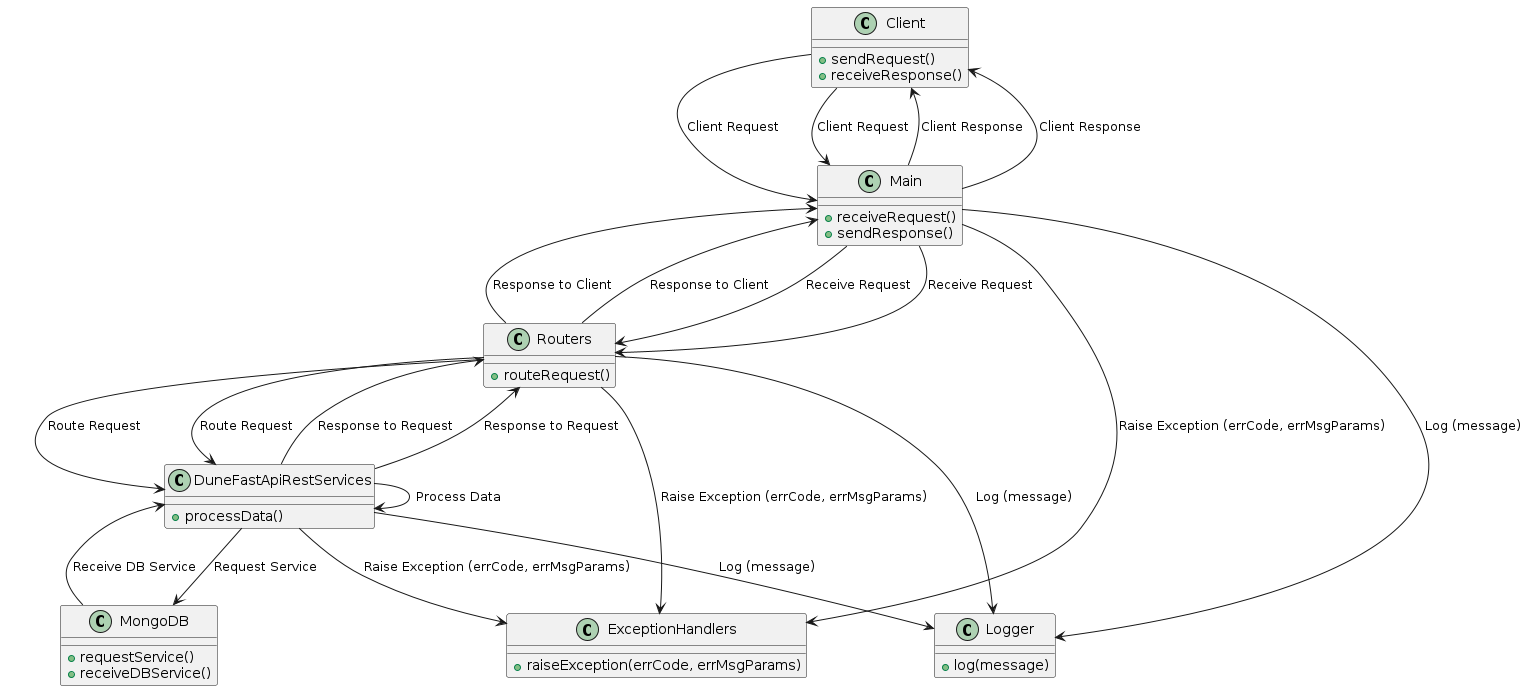

The diagram above was rendered by PlantUML. Its source (embedded in the PNG):
@startuml

class Client {
    + sendRequest()
    + receiveResponse()
}

class Main {
    + receiveRequest()
    + sendResponse()
}

class Routers {
    + routeRequest()
}

class DuneFastApiRestServices {
    + processData()
}

class MongoDB {
    + requestService()
    + receiveDBService()
}


class ExceptionHandlers {
    + raiseException(errCode, errMsgParams)
}

class Logger {
    + log(message)
}

Client --> Main: Client Request
Main --> Routers: Receive Request
Routers --> DuneFastApiRestServices: Route Request
DuneFastApiRestServices --> DuneFastApiRestServices: Process Data
DuneFastApiRestServices --> Routers: Response to Request
Routers --> Main: Response to Client
Main --> Client: Client Response

Client --> Main: Client Request
Main --> Routers: Receive Request
Routers --> DuneFastApiRestServices: Route Request
DuneFastApiRestServices --> MongoDB: Request Service
MongoDB --> DuneFastApiRestServices: Receive DB Service
DuneFastApiRestServices --> Routers: Response to Request
Routers --> Main: Response to Client
Main --> Client: Client Response

Main --> ExceptionHandlers: Raise Exception (errCode, errMsgParams)
Routers --> ExceptionHandlers: Raise Exception (errCode, errMsgParams)
DuneFastApiRestServices --> ExceptionHandlers: Raise Exception (errCode, errMsgParams)

Main --> Logger: Log (message)
Routers --> Logger: Log (message)
DuneFastApiRestServices --> Logger: Log (message)

@enduml